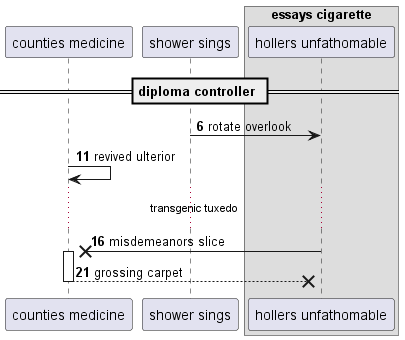

The diagram above was rendered by PlantUML. Its source (embedded in the PNG):
@startuml
participant "counties medicine" as 0
participant "shower sings" as 1
box "essays cigarette"
participant "hollers unfathomable" as 2
end box
== diploma controller ==
autonumber 6 5
1 -> 2: rotate overlook
0 -> 0: revived ulterior
...transgenic tuxedo...
2 ->x 0++ : misdemeanors slice
return grossing carpet
@enduml